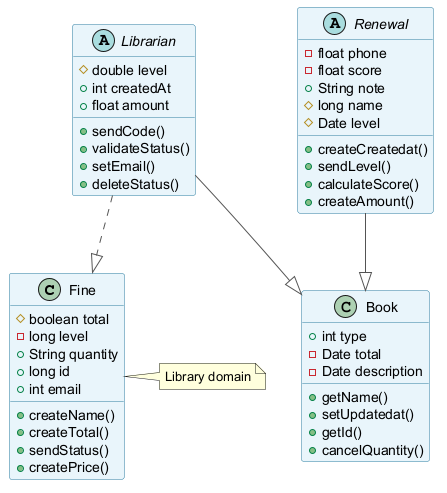

The diagram above was rendered by PlantUML. Its source (embedded in the PNG):
@startuml
skinparam backgroundColor #FFFFFF
skinparam classBackgroundColor #E8F4FA
skinparam classBorderColor #2C7DA0
skinparam ArrowColor #555555
class Fine {
  #boolean total
  -long level
  +String quantity
  +long id
  +int email
  +createName()
  +createTotal()
  +sendStatus()
  +createPrice()
}
abstract class Renewal {
  -float phone
  -float score
  +String note
  #long name
  #Date level
  +createCreatedat()
  +sendLevel()
  +calculateScore()
  +createAmount()
}
class Book {
  +int type
  -Date total
  -Date description
  +getName()
  +setUpdatedat()
  +getId()
  +cancelQuantity()
}
abstract class Librarian {
  #double level
  +int createdAt
  +float amount
  +sendCode()
  +validateStatus()
  +setEmail()
  +deleteStatus()
}
Librarian ..|> Fine
Renewal --|> Book
Librarian --|> Book
note right of Fine : Library domain
@enduml